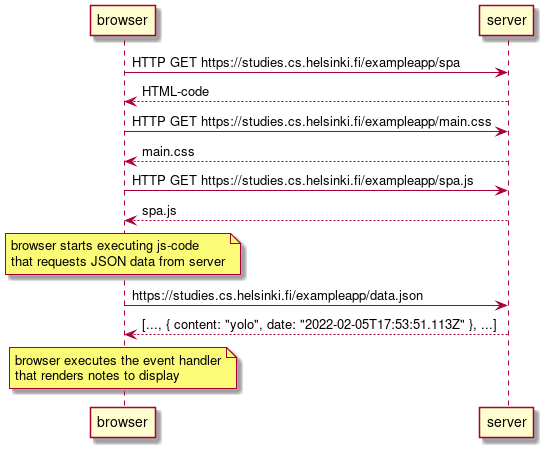

The diagram above was rendered by PlantUML. Its source (embedded in the PNG):
@startuml
browser->server: HTTP GET https://studies.cs.helsinki.fi/exampleapp/spa
server-->browser: HTML-code
browser->server: HTTP GET https://studies.cs.helsinki.fi/exampleapp/main.css
server-->browser: main.css
browser->server: HTTP GET https://studies.cs.helsinki.fi/exampleapp/spa.js
server-->browser: spa.js

note over browser
  browser starts executing js-code
  that requests JSON data from server
end note

browser->server: https://studies.cs.helsinki.fi/exampleapp/data.json
server-->browser: [..., { content: "yolo", date: "2022-02-05T17:53:51.113Z" }, ...]

note over browser
  browser executes the event handler
  that renders notes to display
end note

@enduml